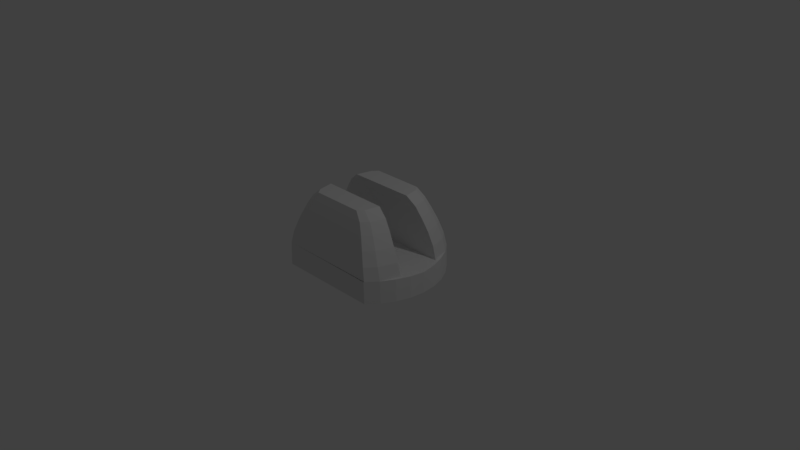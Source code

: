 # Source: BaseJointAdapter.blend  (saved by Blender 2.79.0; exported with 4.5.12 LTS)
import bpy
from mathutils import Matrix  # noqa: F401  (used for matrix-valued properties, if any)

bpy.ops.wm.read_factory_settings(use_empty=True)
scene = bpy.context.scene
scene.name = 'Scene'

# ---- collections
col_collection_1 = bpy.data.collections.new('Collection 1'); scene.collection.children.link(col_collection_1)

# ---- world
world_world = bpy.data.worlds.new('World'); scene.world = world_world
world_world.color = (0.05088, 0.05088, 0.05088)
world_world.use_sun_shadow = False
world_world.sun_shadow_jitter_overblur = 0.0
world_world.cycles.sampling_method = 'MANUAL'

# ---- cameras
cam_camera = bpy.data.cameras.new('Camera')
cam_camera.clip_end = 100.0
cam_camera.lens = 35.0
cam_camera.sensor_width = 32.0
cam_camera.sensor_height = 18.0
cam_camera.ortho_scale = 7.314
cam_camera.dof.focus_distance = 0.0
cam_camera.dof.aperture_fstop = 128.0

# ---- lights
light_lamp = bpy.data.lights.new('Lamp', 'POINT')
light_lamp.transmission_factor = 0.0
light_lamp.cutoff_distance = 30.0
light_lamp.energy = 100.0
light_lamp.shadow_buffer_clip_start = 1.001
light_lamp.shadow_soft_size = 0.1
light_lamp.shadow_maximum_resolution = 0.006
light_lamp.use_absolute_resolution = True

# ---- meshes
me_cylinder = bpy.data.meshes.new('Cylinder')
me_cylinder.from_pydata([(0.7071, 0.7071, -0.2969), (0.6973, 0.7048, 0.3228), (0.8315, 0.5556, -0.2969), (0.82, 0.5555, 0.3228), (0.9239, 0.3827, -0.2969), (0.9112, 0.385, 0.3227), (0.9808, 0.1951, -0.2969), (0.9731, 0.1979, 0.3117), (1.0, 0.0, -0.2969), (0.9998, 0.0, 0.2972), (0.7071, -0.7071, -0.2969), (0.6973, -0.7048, 0.3228), (0.8315, -0.5556, -0.2969), (0.82, -0.5555, 0.3228), (0.9239, -0.3827, -0.2969), (0.9112, -0.385, 0.3227), (0.9808, -0.1951, -0.2969), (0.9731, -0.1979, 0.3117), (0.9044, 0.2946, 0.3228), (0.6624, -0.6793, 0.6757), (0.6024, -0.6361, 1.038), (0.9044, -0.2946, 0.3228), (0.5314, -0.5845, 1.372), (-0.9996, -0.0002083, 0.2976), (-0.9808, -0.1951, -0.2969), (-0.9724, -0.1981, 0.3129), (-0.9239, -0.3827, -0.2969), (-0.9111, -0.2821, 0.3228), (-1.0, 0.0, -0.2969), (-0.9996, 0.0002083, 0.2976), (-0.9808, 0.1951, -0.2969), (-0.9724, 0.1981, 0.3129), (-0.9239, 0.3827, -0.2969), (-0.9111, 0.2821, 0.3228), (-0.8315, 0.5556, -0.2969), (-0.82, 0.5555, 0.3228), (-0.7071, 0.7071, -0.2969), (-0.6974, 0.7048, 0.3228), (-0.6818, 0.7279, -0.2969), (0.7016, 0.6997, 0.3228), (0.7742, 0.546, 0.6757), (0.7041, 0.5163, 1.038), (0.6211, 0.4782, 1.372), (0.5367, 0.445, 1.654), (0.4153, 0.4234, 1.876), (-0.8315, -0.5556, -0.2969), (-0.82, -0.5555, 0.3228), (0.458, 0.222, 1.876), (0.592, 0.2446, 1.654), (0.6851, 0.2633, 1.372), (0.7766, 0.285, 1.038), (0.854, 0.298, 0.6757), (-0.7071, -0.7071, -0.2969), (-0.3535, 0.5015, 1.876), (-0.4567, 0.5427, 1.654), (-0.5284, 0.5886, 1.372), (-0.5989, 0.6406, 1.038), (-0.6585, 0.6841, 0.6757), (-0.7743, 0.5459, 0.6757), (-0.7043, 0.5161, 1.038), (-0.6213, 0.478, 1.372), (-0.537, 0.4449, 1.654), (-0.4157, 0.4234, 1.876), (-0.6974, -0.7048, 0.3228), (-0.8603, 0.2863, 0.6757), (-0.7825, 0.2746, 1.038), (-0.6904, 0.2542, 1.372), (-0.5966, 0.2367, 1.654), (-0.4619, 0.2158, 1.876), (-0.6818, -0.7279, -0.2969), (-0.9996, 0.0, 0.2976), (0.3553, 0.4984, 1.876), (0.4592, 0.5389, 1.654), (0.5314, 0.5845, 1.372), (0.6024, 0.6361, 1.038), (0.6624, 0.6793, 0.6757), (0.7016, -0.6997, 0.3228), (0.7742, -0.546, 0.6757), (0.7041, -0.5163, 1.038), (0.6211, -0.4782, 1.372), (0.5367, -0.445, 1.654), (0.4153, -0.4234, 1.876), (0.458, -0.222, 1.876), (0.592, -0.2446, 1.654), (0.6851, -0.2633, 1.372), (0.7766, -0.285, 1.038), (0.854, -0.298, 0.6757), (-0.3535, -0.5015, 1.876), (-0.4567, -0.5427, 1.654), (-0.5284, -0.5886, 1.372), (-0.5989, -0.6406, 1.038), (-0.6585, -0.6841, 0.6757), (-0.7743, -0.5459, 0.6757), (-0.7043, -0.5161, 1.038), (-0.6213, -0.478, 1.372), (-0.537, -0.4449, 1.654), (-0.4157, -0.4234, 1.876), (-0.8603, -0.2863, 0.6757), (-0.7825, -0.2746, 1.038), (0.4592, -0.5389, 1.654), (-0.6904, -0.2542, 1.372), (-0.5966, -0.2367, 1.654), (-0.4619, -0.2158, 1.876), (0.3553, -0.4984, 1.876)], [], [(0, 1, 39, 3, 2), (2, 3, 18, 5, 4), (4, 5, 7, 6), (6, 7, 9, 8), (45, 52, 63, 46), (26, 45, 46, 27), (12, 14, 15, 21, 13), (14, 16, 17, 15), (10, 12, 13, 76, 11), (16, 8, 9, 17), (24, 26, 27, 25), (21, 15, 17, 9, 23, 25, 27), (21, 86, 77, 13), (70, 9, 29), (28, 24, 25, 23), (18, 33, 31, 29, 9, 7, 5), (28, 29, 31, 30), (30, 31, 33, 32), (32, 33, 35, 34), (34, 35, 37, 36), (0, 38, 37, 1), (84, 83, 80, 79), (38, 0, 2, 4, 6, 8, 28, 30, 32, 34, 36), (18, 3, 40, 51), (51, 40, 41, 50), (50, 41, 42, 49), (49, 42, 43, 48), (48, 43, 44, 47), (83, 82, 81, 80), (33, 18, 51, 64), (64, 51, 50, 65), (65, 50, 49, 66), (66, 49, 48, 67), (67, 48, 47, 68), (27, 97, 86, 21), (39, 37, 57, 75), (75, 57, 56, 74), (74, 56, 55, 73), (73, 55, 54, 72), (72, 54, 53, 71), (10, 11, 63, 69), (35, 33, 64, 58), (58, 64, 65, 59), (59, 65, 66, 60), (60, 66, 67, 61), (61, 67, 68, 62), (69, 52, 45, 26, 24, 28, 8, 16, 14, 12, 10), (3, 39, 75, 40), (40, 75, 74, 41), (41, 74, 73, 42), (42, 73, 72, 43), (43, 72, 71, 44), (29, 28, 70), (37, 35, 58, 57), (57, 58, 59, 56), (56, 59, 60, 55), (55, 60, 61, 54), (54, 61, 62, 53), (44, 71, 53, 62, 68, 47), (85, 84, 79, 78), (86, 85, 78, 77), (19, 20, 90, 91), (22, 99, 88, 89), (46, 92, 97, 27), (93, 94, 100, 98), (95, 96, 102, 101), (88, 87, 96, 95), (90, 89, 94, 93), (63, 91, 92, 46), (80, 81, 103, 99), (78, 79, 22, 20), (20, 22, 89, 90), (99, 103, 87, 88), (92, 93, 98, 97), (94, 95, 101, 100), (13, 77, 19, 76), (81, 82, 102, 96, 87, 103), (89, 88, 95, 94), (91, 90, 93, 92), (23, 70, 28), (79, 80, 99, 22), (70, 23, 9), (97, 98, 85, 86), (98, 100, 84, 85), (100, 101, 83, 84), (101, 102, 82, 83), (76, 19, 91, 63), (77, 78, 20, 19)])
me_cylinder.use_remesh_preserve_volume = False
me_cylinder.use_remesh_preserve_attributes = False
me_cylinder.use_mirror_vertex_groups = False
me_cylinder.update()

# ---- objects
ob_cylinder = bpy.data.objects.new('Cylinder', me_cylinder)
ob_lamp = bpy.data.objects.new('Lamp', light_lamp)
ob_camera = bpy.data.objects.new('Camera', cam_camera)

# ---- transforms, parenting, visibility, modifiers, constraints
ob_cylinder.location = (0.0, 0.0, 0.0)
ob_cylinder.scale = (1.0, 1.0, 0.4816)
ob_cylinder.lineart.crease_threshold = 0.0
ob_lamp.location = (4.076, 1.005, 5.904)
ob_lamp.rotation_euler = (0.6503, 0.05522, 1.866)
ob_lamp.lock_rotations_4d = False
ob_lamp.empty_display_type = 'ARROWS'
ob_lamp.color = (0.0, 0.0, 0.0, 0.0)
ob_lamp.lineart.crease_threshold = 0.0
ob_camera.location = (7.481, -6.508, 5.344)
ob_camera.rotation_euler = (1.109, 0.0, 0.8149)
ob_camera.lock_rotations_4d = False
ob_camera.empty_display_type = 'ARROWS'
ob_camera.color = (0.0, 0.0, 0.0, 0.0)
ob_camera.display_type = 'WIRE'
ob_camera.lineart.crease_threshold = 0.0

# ---- collection membership
col_collection_1.objects.link(ob_cylinder)
col_collection_1.objects.link(ob_lamp)
col_collection_1.objects.link(ob_camera)

# ---- scene / render settings (as saved in the file)
scene.camera = ob_camera
scene.frame_start = 1; scene.frame_end = 250; scene.frame_set(1)
scene.render.engine = 'BLENDER_EEVEE_NEXT'
scene.render.resolution_percentage = 50
scene.render.dither_intensity = 0.0
scene.cycles.use_denoising = False
scene.cycles.samples = 128
scene.cycles.sampling_pattern = 'TABULATED_SOBOL'
scene.cycles.use_adaptive_sampling = False
scene.cycles.use_light_tree = False
scene.cycles.blur_glossy = 0.0
scene.cycles.sample_clamp_indirect = 0.0
scene.view_settings.view_transform = 'Standard'
bpy.context.view_layer.update()
